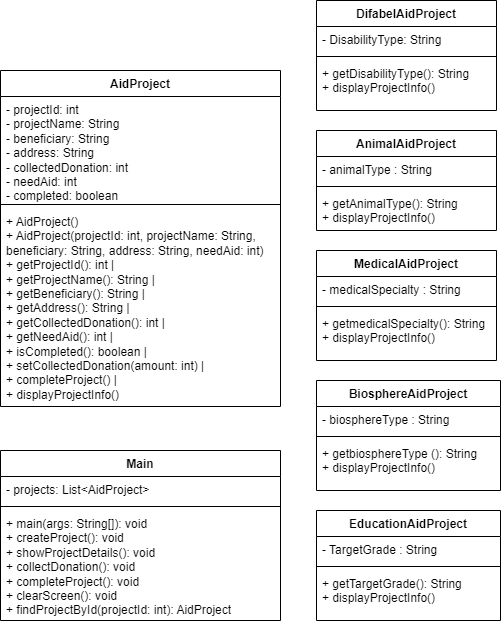

The diagram above was exported from draw.io. Its source (the exported page's mxGraphModel, read from the mxfile embedded in the PNG):
<mxGraphModel dx="1170" dy="661" grid="1" gridSize="10" guides="1" tooltips="1" connect="1" arrows="1" fold="1" page="1" pageScale="1" pageWidth="1169" pageHeight="827" math="0" shadow="0">
  <root>
    <mxCell id="0" />
    <mxCell id="1" parent="0" />
    <mxCell id="gYQIrd4UOUJ-3QY41FXm-9" value="AidProject" style="swimlane;fontStyle=1;align=center;verticalAlign=top;childLayout=stackLayout;horizontal=1;startSize=26;horizontalStack=0;resizeParent=1;resizeParentMax=0;resizeLast=0;collapsible=1;marginBottom=0;whiteSpace=wrap;html=1;" vertex="1" parent="1">
      <mxGeometry x="530" y="90" width="280" height="336" as="geometry" />
    </mxCell>
    <mxCell id="gYQIrd4UOUJ-3QY41FXm-10" value="&lt;div&gt;- projectId: int&amp;nbsp; &amp;nbsp; &amp;nbsp;&lt;/div&gt;&lt;div&gt;- projectName: String&lt;/div&gt;&lt;div&gt;- beneficiary: String&lt;/div&gt;&lt;div&gt;- address: String&amp;nbsp; &amp;nbsp;&amp;nbsp;&lt;/div&gt;&lt;div&gt;- collectedDonation: int&amp;nbsp;&lt;/div&gt;&lt;div&gt;- needAid: int&amp;nbsp; &amp;nbsp; &amp;nbsp; &amp;nbsp;&lt;/div&gt;&lt;div&gt;- completed: boolean&lt;/div&gt;" style="text;strokeColor=none;fillColor=none;align=left;verticalAlign=top;spacingLeft=4;spacingRight=4;overflow=hidden;rotatable=0;points=[[0,0.5],[1,0.5]];portConstraint=eastwest;whiteSpace=wrap;html=1;" vertex="1" parent="gYQIrd4UOUJ-3QY41FXm-9">
      <mxGeometry y="26" width="280" height="104" as="geometry" />
    </mxCell>
    <mxCell id="gYQIrd4UOUJ-3QY41FXm-11" value="" style="line;strokeWidth=1;fillColor=none;align=left;verticalAlign=middle;spacingTop=-1;spacingLeft=3;spacingRight=3;rotatable=0;labelPosition=right;points=[];portConstraint=eastwest;strokeColor=inherit;" vertex="1" parent="gYQIrd4UOUJ-3QY41FXm-9">
      <mxGeometry y="130" width="280" height="8" as="geometry" />
    </mxCell>
    <mxCell id="gYQIrd4UOUJ-3QY41FXm-12" value="&lt;div&gt;+ AidProject()&amp;nbsp; &amp;nbsp; &amp;nbsp; &amp;nbsp;&lt;/div&gt;&lt;div&gt;+ AidProject(projectId: int, projectName: String, beneficiary: String, address: String, needAid: int)&amp;nbsp;&lt;/div&gt;&lt;div&gt;+ getProjectId(): int |&lt;/div&gt;&lt;div&gt;+ getProjectName(): String |&lt;/div&gt;&lt;div&gt;+ getBeneficiary(): String |&lt;/div&gt;&lt;div&gt;+ getAddress(): String |&lt;/div&gt;&lt;div&gt;+ getCollectedDonation(): int |&lt;/div&gt;&lt;div&gt;+ getNeedAid(): int |&lt;/div&gt;&lt;div&gt;+ isCompleted(): boolean |&lt;/div&gt;&lt;div&gt;+ setCollectedDonation(amount: int) |&lt;/div&gt;&lt;div&gt;+ completeProject() |&lt;/div&gt;&lt;div&gt;+ displayProjectInfo()&lt;/div&gt;" style="text;strokeColor=none;fillColor=none;align=left;verticalAlign=top;spacingLeft=4;spacingRight=4;overflow=hidden;rotatable=0;points=[[0,0.5],[1,0.5]];portConstraint=eastwest;whiteSpace=wrap;html=1;" vertex="1" parent="gYQIrd4UOUJ-3QY41FXm-9">
      <mxGeometry y="138" width="280" height="198" as="geometry" />
    </mxCell>
    <mxCell id="gYQIrd4UOUJ-3QY41FXm-29" value="AnimalAidProject" style="swimlane;fontStyle=1;align=center;verticalAlign=top;childLayout=stackLayout;horizontal=1;startSize=26;horizontalStack=0;resizeParent=1;resizeParentMax=0;resizeLast=0;collapsible=1;marginBottom=0;whiteSpace=wrap;html=1;" vertex="1" parent="1">
      <mxGeometry x="846" y="150" width="180" height="100" as="geometry" />
    </mxCell>
    <mxCell id="gYQIrd4UOUJ-3QY41FXm-30" value="- animalType : String" style="text;strokeColor=none;fillColor=none;align=left;verticalAlign=top;spacingLeft=4;spacingRight=4;overflow=hidden;rotatable=0;points=[[0,0.5],[1,0.5]];portConstraint=eastwest;whiteSpace=wrap;html=1;" vertex="1" parent="gYQIrd4UOUJ-3QY41FXm-29">
      <mxGeometry y="26" width="180" height="26" as="geometry" />
    </mxCell>
    <mxCell id="gYQIrd4UOUJ-3QY41FXm-31" value="" style="line;strokeWidth=1;fillColor=none;align=left;verticalAlign=middle;spacingTop=-1;spacingLeft=3;spacingRight=3;rotatable=0;labelPosition=right;points=[];portConstraint=eastwest;strokeColor=inherit;" vertex="1" parent="gYQIrd4UOUJ-3QY41FXm-29">
      <mxGeometry y="52" width="180" height="8" as="geometry" />
    </mxCell>
    <mxCell id="gYQIrd4UOUJ-3QY41FXm-32" value="+ getAnimalType(): String&amp;nbsp;&lt;div&gt;+ displayProjectInfo()&lt;/div&gt;" style="text;strokeColor=none;fillColor=none;align=left;verticalAlign=top;spacingLeft=4;spacingRight=4;overflow=hidden;rotatable=0;points=[[0,0.5],[1,0.5]];portConstraint=eastwest;whiteSpace=wrap;html=1;" vertex="1" parent="gYQIrd4UOUJ-3QY41FXm-29">
      <mxGeometry y="60" width="180" height="40" as="geometry" />
    </mxCell>
    <mxCell id="gYQIrd4UOUJ-3QY41FXm-33" value="Main" style="swimlane;fontStyle=1;align=center;verticalAlign=top;childLayout=stackLayout;horizontal=1;startSize=26;horizontalStack=0;resizeParent=1;resizeParentMax=0;resizeLast=0;collapsible=1;marginBottom=0;whiteSpace=wrap;html=1;" vertex="1" parent="1">
      <mxGeometry x="530" y="470" width="280" height="170" as="geometry" />
    </mxCell>
    <mxCell id="gYQIrd4UOUJ-3QY41FXm-34" value="- projects: List&amp;lt;AidProject&amp;gt;" style="text;strokeColor=none;fillColor=none;align=left;verticalAlign=top;spacingLeft=4;spacingRight=4;overflow=hidden;rotatable=0;points=[[0,0.5],[1,0.5]];portConstraint=eastwest;whiteSpace=wrap;html=1;" vertex="1" parent="gYQIrd4UOUJ-3QY41FXm-33">
      <mxGeometry y="26" width="280" height="26" as="geometry" />
    </mxCell>
    <mxCell id="gYQIrd4UOUJ-3QY41FXm-35" value="" style="line;strokeWidth=1;fillColor=none;align=left;verticalAlign=middle;spacingTop=-1;spacingLeft=3;spacingRight=3;rotatable=0;labelPosition=right;points=[];portConstraint=eastwest;strokeColor=inherit;" vertex="1" parent="gYQIrd4UOUJ-3QY41FXm-33">
      <mxGeometry y="52" width="280" height="8" as="geometry" />
    </mxCell>
    <mxCell id="gYQIrd4UOUJ-3QY41FXm-36" value="&lt;div&gt;+ main(args: String[]): void&amp;nbsp;&lt;/div&gt;&lt;div&gt;+ createProject(): void&amp;nbsp;&lt;/div&gt;&lt;div&gt;+ showProjectDetails(): void&amp;nbsp;&lt;/div&gt;&lt;div&gt;+ collectDonation(): void&amp;nbsp;&lt;/div&gt;&lt;div&gt;+ completeProject(): void&amp;nbsp;&lt;/div&gt;&lt;div&gt;+ clearScreen(): void&amp;nbsp;&lt;/div&gt;&lt;div&gt;+ findProjectById(projectId: int): AidProject&lt;/div&gt;" style="text;strokeColor=none;fillColor=none;align=left;verticalAlign=top;spacingLeft=4;spacingRight=4;overflow=hidden;rotatable=0;points=[[0,0.5],[1,0.5]];portConstraint=eastwest;whiteSpace=wrap;html=1;" vertex="1" parent="gYQIrd4UOUJ-3QY41FXm-33">
      <mxGeometry y="60" width="280" height="110" as="geometry" />
    </mxCell>
    <mxCell id="gYQIrd4UOUJ-3QY41FXm-39" value="DifabelAidProject" style="swimlane;fontStyle=1;align=center;verticalAlign=top;childLayout=stackLayout;horizontal=1;startSize=26;horizontalStack=0;resizeParent=1;resizeParentMax=0;resizeLast=0;collapsible=1;marginBottom=0;whiteSpace=wrap;html=1;" vertex="1" parent="1">
      <mxGeometry x="846" y="20" width="180" height="110" as="geometry" />
    </mxCell>
    <mxCell id="gYQIrd4UOUJ-3QY41FXm-40" value="-&amp;nbsp;DisabilityType: String" style="text;strokeColor=none;fillColor=none;align=left;verticalAlign=top;spacingLeft=4;spacingRight=4;overflow=hidden;rotatable=0;points=[[0,0.5],[1,0.5]];portConstraint=eastwest;whiteSpace=wrap;html=1;" vertex="1" parent="gYQIrd4UOUJ-3QY41FXm-39">
      <mxGeometry y="26" width="180" height="26" as="geometry" />
    </mxCell>
    <mxCell id="gYQIrd4UOUJ-3QY41FXm-41" value="" style="line;strokeWidth=1;fillColor=none;align=left;verticalAlign=middle;spacingTop=-1;spacingLeft=3;spacingRight=3;rotatable=0;labelPosition=right;points=[];portConstraint=eastwest;strokeColor=inherit;" vertex="1" parent="gYQIrd4UOUJ-3QY41FXm-39">
      <mxGeometry y="52" width="180" height="8" as="geometry" />
    </mxCell>
    <mxCell id="gYQIrd4UOUJ-3QY41FXm-42" value="+ getDisabilityType(): String&amp;nbsp;&lt;div style=&quot;border-color: var(--border-color);&quot;&gt;+ displayProjectInfo()&lt;/div&gt;" style="text;strokeColor=none;fillColor=none;align=left;verticalAlign=top;spacingLeft=4;spacingRight=4;overflow=hidden;rotatable=0;points=[[0,0.5],[1,0.5]];portConstraint=eastwest;whiteSpace=wrap;html=1;" vertex="1" parent="gYQIrd4UOUJ-3QY41FXm-39">
      <mxGeometry y="60" width="180" height="50" as="geometry" />
    </mxCell>
    <mxCell id="gYQIrd4UOUJ-3QY41FXm-43" value="EducationAidProject" style="swimlane;fontStyle=1;align=center;verticalAlign=top;childLayout=stackLayout;horizontal=1;startSize=26;horizontalStack=0;resizeParent=1;resizeParentMax=0;resizeLast=0;collapsible=1;marginBottom=0;whiteSpace=wrap;html=1;" vertex="1" parent="1">
      <mxGeometry x="846" y="530" width="184" height="110" as="geometry" />
    </mxCell>
    <mxCell id="gYQIrd4UOUJ-3QY41FXm-44" value="-&amp;nbsp;TargetGrade : String" style="text;strokeColor=none;fillColor=none;align=left;verticalAlign=top;spacingLeft=4;spacingRight=4;overflow=hidden;rotatable=0;points=[[0,0.5],[1,0.5]];portConstraint=eastwest;whiteSpace=wrap;html=1;" vertex="1" parent="gYQIrd4UOUJ-3QY41FXm-43">
      <mxGeometry y="26" width="184" height="26" as="geometry" />
    </mxCell>
    <mxCell id="gYQIrd4UOUJ-3QY41FXm-45" value="" style="line;strokeWidth=1;fillColor=none;align=left;verticalAlign=middle;spacingTop=-1;spacingLeft=3;spacingRight=3;rotatable=0;labelPosition=right;points=[];portConstraint=eastwest;strokeColor=inherit;" vertex="1" parent="gYQIrd4UOUJ-3QY41FXm-43">
      <mxGeometry y="52" width="184" height="8" as="geometry" />
    </mxCell>
    <mxCell id="gYQIrd4UOUJ-3QY41FXm-46" value="+ getTargetGrade(): String&amp;nbsp;&lt;div style=&quot;border-color: var(--border-color);&quot;&gt;+ displayProjectInfo()&lt;/div&gt;" style="text;strokeColor=none;fillColor=none;align=left;verticalAlign=top;spacingLeft=4;spacingRight=4;overflow=hidden;rotatable=0;points=[[0,0.5],[1,0.5]];portConstraint=eastwest;whiteSpace=wrap;html=1;" vertex="1" parent="gYQIrd4UOUJ-3QY41FXm-43">
      <mxGeometry y="60" width="184" height="50" as="geometry" />
    </mxCell>
    <mxCell id="gYQIrd4UOUJ-3QY41FXm-47" value="BiosphereAidProject" style="swimlane;fontStyle=1;align=center;verticalAlign=top;childLayout=stackLayout;horizontal=1;startSize=26;horizontalStack=0;resizeParent=1;resizeParentMax=0;resizeLast=0;collapsible=1;marginBottom=0;whiteSpace=wrap;html=1;" vertex="1" parent="1">
      <mxGeometry x="846" y="400" width="184" height="110" as="geometry" />
    </mxCell>
    <mxCell id="gYQIrd4UOUJ-3QY41FXm-48" value="- biosphereType : String" style="text;strokeColor=none;fillColor=none;align=left;verticalAlign=top;spacingLeft=4;spacingRight=4;overflow=hidden;rotatable=0;points=[[0,0.5],[1,0.5]];portConstraint=eastwest;whiteSpace=wrap;html=1;" vertex="1" parent="gYQIrd4UOUJ-3QY41FXm-47">
      <mxGeometry y="26" width="184" height="26" as="geometry" />
    </mxCell>
    <mxCell id="gYQIrd4UOUJ-3QY41FXm-49" value="" style="line;strokeWidth=1;fillColor=none;align=left;verticalAlign=middle;spacingTop=-1;spacingLeft=3;spacingRight=3;rotatable=0;labelPosition=right;points=[];portConstraint=eastwest;strokeColor=inherit;" vertex="1" parent="gYQIrd4UOUJ-3QY41FXm-47">
      <mxGeometry y="52" width="184" height="8" as="geometry" />
    </mxCell>
    <mxCell id="gYQIrd4UOUJ-3QY41FXm-50" value="+ getbiosphereType (): String&amp;nbsp;&lt;div style=&quot;border-color: var(--border-color);&quot;&gt;+ displayProjectInfo()&lt;/div&gt;" style="text;strokeColor=none;fillColor=none;align=left;verticalAlign=top;spacingLeft=4;spacingRight=4;overflow=hidden;rotatable=0;points=[[0,0.5],[1,0.5]];portConstraint=eastwest;whiteSpace=wrap;html=1;" vertex="1" parent="gYQIrd4UOUJ-3QY41FXm-47">
      <mxGeometry y="60" width="184" height="50" as="geometry" />
    </mxCell>
    <mxCell id="gYQIrd4UOUJ-3QY41FXm-51" value="MedicalAidProject" style="swimlane;fontStyle=1;align=center;verticalAlign=top;childLayout=stackLayout;horizontal=1;startSize=26;horizontalStack=0;resizeParent=1;resizeParentMax=0;resizeLast=0;collapsible=1;marginBottom=0;whiteSpace=wrap;html=1;" vertex="1" parent="1">
      <mxGeometry x="846" y="270" width="180" height="110" as="geometry" />
    </mxCell>
    <mxCell id="gYQIrd4UOUJ-3QY41FXm-52" value="- medicalSpecialty : String" style="text;strokeColor=none;fillColor=none;align=left;verticalAlign=top;spacingLeft=4;spacingRight=4;overflow=hidden;rotatable=0;points=[[0,0.5],[1,0.5]];portConstraint=eastwest;whiteSpace=wrap;html=1;" vertex="1" parent="gYQIrd4UOUJ-3QY41FXm-51">
      <mxGeometry y="26" width="180" height="26" as="geometry" />
    </mxCell>
    <mxCell id="gYQIrd4UOUJ-3QY41FXm-53" value="" style="line;strokeWidth=1;fillColor=none;align=left;verticalAlign=middle;spacingTop=-1;spacingLeft=3;spacingRight=3;rotatable=0;labelPosition=right;points=[];portConstraint=eastwest;strokeColor=inherit;" vertex="1" parent="gYQIrd4UOUJ-3QY41FXm-51">
      <mxGeometry y="52" width="180" height="8" as="geometry" />
    </mxCell>
    <mxCell id="gYQIrd4UOUJ-3QY41FXm-54" value="+ getmedicalSpecialty(): String&amp;nbsp;&lt;div style=&quot;border-color: var(--border-color);&quot;&gt;+ displayProjectInfo()&lt;/div&gt;" style="text;strokeColor=none;fillColor=none;align=left;verticalAlign=top;spacingLeft=4;spacingRight=4;overflow=hidden;rotatable=0;points=[[0,0.5],[1,0.5]];portConstraint=eastwest;whiteSpace=wrap;html=1;" vertex="1" parent="gYQIrd4UOUJ-3QY41FXm-51">
      <mxGeometry y="60" width="180" height="50" as="geometry" />
    </mxCell>
  </root>
</mxGraphModel>